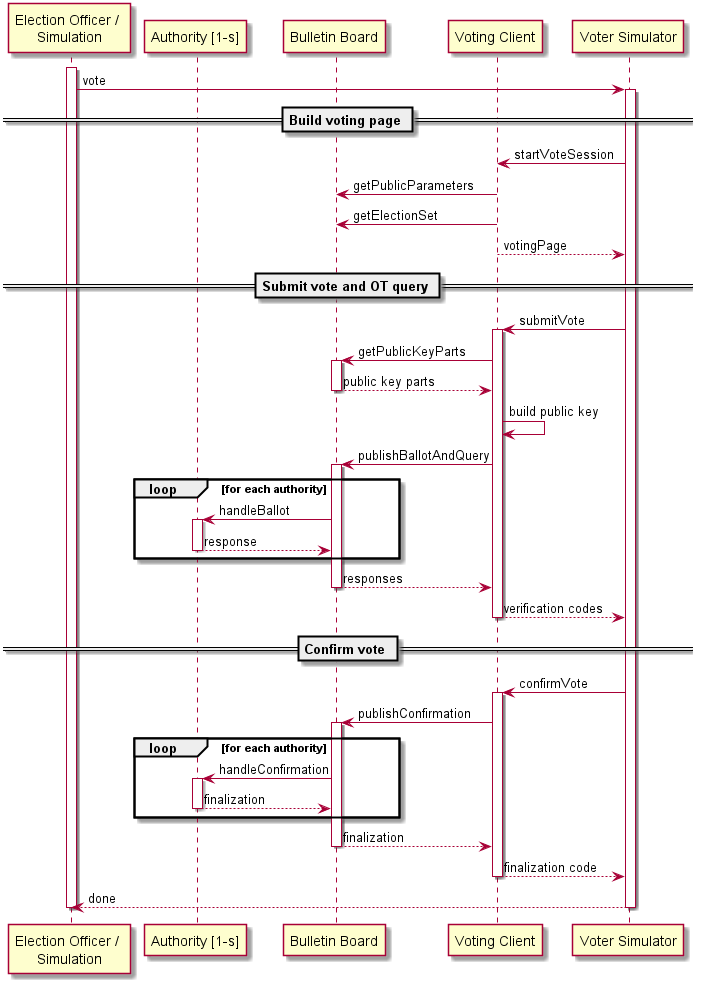

The diagram above was rendered by PlantUML. Its source (embedded in the PNG):
@startuml
participant "Election Officer / \nSimulation" as eo
participant "Authority [1-s]" as auth
participant "Bulletin Board" as bb
participant "Voting Client" as client
participant "Voter Simulator" as voter

activate eo
eo -> voter : vote
activate voter

== Build voting page ==
voter -> client : startVoteSession
client -> bb : getPublicParameters
client -> bb : getElectionSet
client --> voter : votingPage

== Submit vote and OT query ==
voter -> client : submitVote
activate client
client -> bb : getPublicKeyParts
activate bb
bb --> client : public key parts
deactivate bb
client -> client : build public key
client -> bb : publishBallotAndQuery
activate bb
loop for each authority
    bb -> auth : handleBallot
    activate auth
    auth --> bb : response
    deactivate auth
end
bb --> client : responses
deactivate bb
client --> voter : verification codes
deactivate client

== Confirm vote ==
voter -> client : confirmVote
activate client
client -> bb : publishConfirmation
activate bb
loop for each authority
    bb -> auth : handleConfirmation
    activate auth
    auth --> bb : finalization
    deactivate auth
end
bb --> client : finalization
deactivate bb
client --> voter : finalization code
deactivate client

voter --> eo : done
deactivate voter
deactivate eo

@enduml